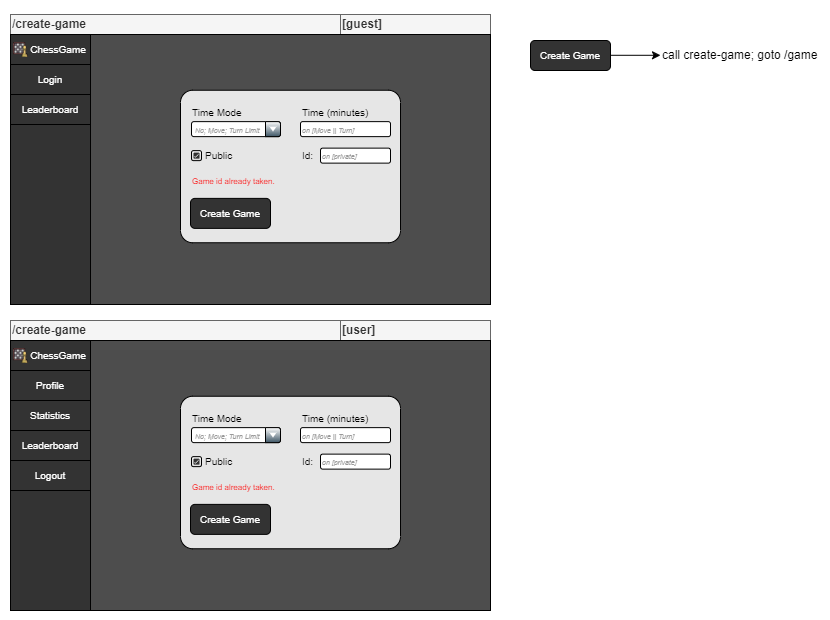

The diagram above was exported from draw.io. Its source (the exported page's mxGraphModel, read from the mxfile embedded in the PNG):
<mxGraphModel dx="1434" dy="-419" grid="1" gridSize="10" guides="1" tooltips="1" connect="1" arrows="1" fold="1" page="1" pageScale="1" pageWidth="827" pageHeight="1169" math="0" shadow="0">
  <root>
    <mxCell id="0" />
    <mxCell id="1" parent="0" />
    <mxCell id="7m2oUk6TzVHlLjAdu4C3-50" value="" style="rounded=0;whiteSpace=wrap;html=1;strokeColor=none;" vertex="1" parent="1">
      <mxGeometry x="90" y="1450" width="830" height="620" as="geometry" />
    </mxCell>
    <mxCell id="7m2oUk6TzVHlLjAdu4C3-1" value="" style="group" vertex="1" connectable="0" parent="1">
      <mxGeometry x="100" y="1464" width="480" height="290" as="geometry" />
    </mxCell>
    <mxCell id="7m2oUk6TzVHlLjAdu4C3-2" value="&lt;b&gt;[guest]&lt;/b&gt;" style="rounded=0;whiteSpace=wrap;html=1;fillColor=#f5f5f5;fontColor=#333333;strokeColor=#666666;align=left;container=0;movable=1;resizable=1;rotatable=1;deletable=1;editable=1;locked=0;connectable=1;" vertex="1" parent="7m2oUk6TzVHlLjAdu4C3-1">
      <mxGeometry x="330" width="150" height="20" as="geometry" />
    </mxCell>
    <mxCell id="7m2oUk6TzVHlLjAdu4C3-3" value="&lt;b&gt;/create-game&lt;/b&gt;" style="rounded=0;whiteSpace=wrap;html=1;fillColor=#f5f5f5;fontColor=#333333;strokeColor=#666666;align=left;container=0;movable=1;resizable=1;rotatable=1;deletable=1;editable=1;locked=0;connectable=1;" vertex="1" parent="7m2oUk6TzVHlLjAdu4C3-1">
      <mxGeometry width="330" height="20" as="geometry" />
    </mxCell>
    <mxCell id="7m2oUk6TzVHlLjAdu4C3-4" value="" style="rounded=0;whiteSpace=wrap;html=1;container=0;movable=1;resizable=1;rotatable=1;deletable=1;editable=1;locked=0;connectable=1;fillColor=#4D4D4D;" vertex="1" parent="7m2oUk6TzVHlLjAdu4C3-1">
      <mxGeometry y="20" width="480" height="270" as="geometry" />
    </mxCell>
    <mxCell id="7m2oUk6TzVHlLjAdu4C3-5" value="" style="rounded=1;whiteSpace=wrap;html=1;verticalAlign=top;align=left;arcSize=8;container=0;movable=1;resizable=1;rotatable=1;deletable=1;editable=1;locked=0;connectable=1;fillColor=#E6E6E6;" vertex="1" parent="7m2oUk6TzVHlLjAdu4C3-1">
      <mxGeometry x="170" y="75.75" width="220" height="152.5" as="geometry" />
    </mxCell>
    <mxCell id="7m2oUk6TzVHlLjAdu4C3-6" value="&lt;span style=&quot;font-size: 10px;&quot;&gt;Create Game&lt;/span&gt;" style="rounded=1;whiteSpace=wrap;html=1;container=0;movable=1;resizable=1;rotatable=1;deletable=1;editable=1;locked=0;connectable=1;fillColor=#333333;fontColor=#FFFFFF;" vertex="1" parent="7m2oUk6TzVHlLjAdu4C3-1">
      <mxGeometry x="180" y="183.8800000000001" width="80" height="30" as="geometry" />
    </mxCell>
    <mxCell id="7m2oUk6TzVHlLjAdu4C3-7" value="&lt;font color=&quot;#ff0000&quot;&gt;&lt;span style=&quot;font-size: 8px;&quot;&gt;Game id already taken.&lt;/span&gt;&lt;/font&gt;" style="text;html=1;strokeColor=none;fillColor=none;align=left;verticalAlign=middle;whiteSpace=wrap;rounded=0;container=0;movable=1;resizable=1;rotatable=1;deletable=1;editable=1;locked=0;connectable=1;" vertex="1" parent="7m2oUk6TzVHlLjAdu4C3-1">
      <mxGeometry x="180" y="153.8800000000001" width="200" height="25" as="geometry" />
    </mxCell>
    <mxCell id="7m2oUk6TzVHlLjAdu4C3-8" value="&lt;span style=&quot;font-size: 10px;&quot;&gt;Time (minutes)&lt;/span&gt;" style="text;html=1;strokeColor=none;fillColor=none;align=left;verticalAlign=middle;whiteSpace=wrap;rounded=0;container=0;movable=1;resizable=1;rotatable=1;deletable=1;editable=1;locked=0;connectable=1;" vertex="1" parent="7m2oUk6TzVHlLjAdu4C3-1">
      <mxGeometry x="290" y="90.13000000000011" width="90" height="15" as="geometry" />
    </mxCell>
    <mxCell id="7m2oUk6TzVHlLjAdu4C3-9" value="&lt;font style=&quot;font-size: 10px;&quot;&gt;Time Mode&lt;/font&gt;" style="text;html=1;strokeColor=none;fillColor=none;align=left;verticalAlign=middle;whiteSpace=wrap;rounded=0;container=0;movable=1;resizable=1;rotatable=1;deletable=1;editable=1;locked=0;connectable=1;" vertex="1" parent="7m2oUk6TzVHlLjAdu4C3-1">
      <mxGeometry x="180" y="90.13000000000011" width="160" height="15" as="geometry" />
    </mxCell>
    <mxCell id="7m2oUk6TzVHlLjAdu4C3-10" value="&lt;font style=&quot;font-size: 10px;&quot;&gt;Public&lt;/font&gt;" style="text;html=1;strokeColor=none;fillColor=none;align=left;verticalAlign=middle;whiteSpace=wrap;rounded=0;container=0;movable=1;resizable=1;rotatable=1;deletable=1;editable=1;locked=0;connectable=1;" vertex="1" parent="7m2oUk6TzVHlLjAdu4C3-1">
      <mxGeometry x="193" y="133.6300000000001" width="77" height="15" as="geometry" />
    </mxCell>
    <mxCell id="7m2oUk6TzVHlLjAdu4C3-11" value="&lt;font size=&quot;1&quot; color=&quot;#999999&quot; style=&quot;&quot;&gt;&lt;i style=&quot;font-size: 7px;&quot;&gt;on [Move || Turn]&lt;/i&gt;&lt;/font&gt;" style="rounded=1;whiteSpace=wrap;html=1;align=left;container=0;movable=1;resizable=1;rotatable=1;deletable=1;editable=1;locked=0;connectable=1;" vertex="1" parent="7m2oUk6TzVHlLjAdu4C3-1">
      <mxGeometry x="290" y="107.13000000000011" width="90" height="15" as="geometry" />
    </mxCell>
    <mxCell id="7m2oUk6TzVHlLjAdu4C3-12" value="&lt;font style=&quot;font-size: 7px;&quot; color=&quot;#999999&quot;&gt;&lt;i&gt;on [private]&lt;/i&gt;&lt;/font&gt;" style="rounded=1;whiteSpace=wrap;html=1;align=left;container=0;movable=1;resizable=1;rotatable=1;deletable=1;editable=1;locked=0;connectable=1;" vertex="1" parent="7m2oUk6TzVHlLjAdu4C3-1">
      <mxGeometry x="310" y="133.6300000000001" width="70" height="15" as="geometry" />
    </mxCell>
    <mxCell id="7m2oUk6TzVHlLjAdu4C3-13" value="&lt;font style=&quot;font-size: 10px;&quot;&gt;Id:&lt;/font&gt;" style="text;html=1;strokeColor=none;fillColor=none;align=left;verticalAlign=middle;whiteSpace=wrap;rounded=0;container=0;movable=1;resizable=1;rotatable=1;deletable=1;editable=1;locked=0;connectable=1;" vertex="1" parent="7m2oUk6TzVHlLjAdu4C3-1">
      <mxGeometry x="290" y="133.6300000000001" width="20" height="15" as="geometry" />
    </mxCell>
    <mxCell id="7m2oUk6TzVHlLjAdu4C3-14" value="&lt;font color=&quot;#999999&quot; style=&quot;font-size: 7px;&quot;&gt;&lt;i&gt;No; Move; Turn Limit&lt;/i&gt;&lt;/font&gt;" style="strokeWidth=1;html=1;shadow=0;dashed=0;shape=mxgraph.ios.iComboBox;spacingTop=2;spacingLeft=2;align=left;buttonText=;fontSize=8;fillColor2=#3D5565;sketch=0;whiteSpace=wrap;container=0;movable=1;resizable=1;rotatable=1;deletable=1;editable=1;locked=0;connectable=1;" vertex="1" parent="7m2oUk6TzVHlLjAdu4C3-1">
      <mxGeometry x="181" y="107.13000000000011" width="89" height="15" as="geometry" />
    </mxCell>
    <mxCell id="7m2oUk6TzVHlLjAdu4C3-15" value="" style="html=1;shadow=0;dashed=0;shape=mxgraph.bootstrap.checkbox2;labelPosition=right;verticalLabelPosition=middle;align=left;verticalAlign=middle;gradientColor=#DEDEDE;fillColor=#EDEDED;checked=0;spacing=5;checkedFill=#0085FC;checkedStroke=#ffffff;sketch=0;container=0;movable=1;resizable=1;rotatable=1;deletable=1;editable=1;locked=0;connectable=1;" vertex="1" parent="7m2oUk6TzVHlLjAdu4C3-1">
      <mxGeometry x="181" y="136.1300000000001" width="10" height="10" as="geometry" />
    </mxCell>
    <mxCell id="7m2oUk6TzVHlLjAdu4C3-16" value="" style="dashed=0;labelPosition=right;align=left;shape=mxgraph.gmdl.checkbox;strokeColor=none;fillColor=#333333;strokeWidth=2;aspect=fixed;sketch=0;html=1;container=0;movable=1;resizable=1;rotatable=1;deletable=1;editable=1;locked=0;connectable=1;fontColor=#333333;" vertex="1" parent="7m2oUk6TzVHlLjAdu4C3-1">
      <mxGeometry x="183" y="138.1300000000001" width="6" height="6" as="geometry" />
    </mxCell>
    <mxCell id="7m2oUk6TzVHlLjAdu4C3-17" value="" style="rounded=0;whiteSpace=wrap;html=1;container=0;fillColor=#333333;" vertex="1" parent="7m2oUk6TzVHlLjAdu4C3-1">
      <mxGeometry y="20" width="80" height="270" as="geometry" />
    </mxCell>
    <mxCell id="7m2oUk6TzVHlLjAdu4C3-18" value="&lt;font color=&quot;#ffffff&quot; style=&quot;font-size: 10px;&quot;&gt;Login&lt;/font&gt;" style="rounded=0;whiteSpace=wrap;html=1;container=0;strokeColor=#000000;fillColor=#333333;" vertex="1" parent="7m2oUk6TzVHlLjAdu4C3-1">
      <mxGeometry y="50" width="80" height="30" as="geometry" />
    </mxCell>
    <mxCell id="7m2oUk6TzVHlLjAdu4C3-19" value="&lt;font color=&quot;#ffffff&quot; style=&quot;font-size: 10px;&quot;&gt;Leaderboard&lt;/font&gt;" style="rounded=0;whiteSpace=wrap;html=1;container=0;fillColor=#333333;" vertex="1" parent="7m2oUk6TzVHlLjAdu4C3-1">
      <mxGeometry y="80" width="80" height="30" as="geometry" />
    </mxCell>
    <mxCell id="7m2oUk6TzVHlLjAdu4C3-20" value="" style="rounded=0;whiteSpace=wrap;html=1;container=0;strokeColor=#000000;fillColor=#333333;" vertex="1" parent="7m2oUk6TzVHlLjAdu4C3-1">
      <mxGeometry y="20" width="80" height="30" as="geometry" />
    </mxCell>
    <mxCell id="7m2oUk6TzVHlLjAdu4C3-21" value="&lt;font color=&quot;#ffffff&quot; style=&quot;font-size: 10px;&quot;&gt;ChessGame&lt;/font&gt;" style="rounded=0;whiteSpace=wrap;html=1;strokeColor=none;movable=1;resizable=1;rotatable=1;deletable=1;editable=1;locked=0;connectable=1;container=0;fillColor=#333333;" vertex="1" parent="7m2oUk6TzVHlLjAdu4C3-1">
      <mxGeometry x="18" y="25" width="60" height="20" as="geometry" />
    </mxCell>
    <mxCell id="7m2oUk6TzVHlLjAdu4C3-22" value="" style="shape=image;verticalLabelPosition=bottom;labelBackgroundColor=default;verticalAlign=top;aspect=fixed;imageAspect=0;image=data:image/png,(base64 omitted: 23740 chars);movable=1;resizable=1;rotatable=1;deletable=1;editable=1;locked=0;connectable=1;container=0;" vertex="1" parent="7m2oUk6TzVHlLjAdu4C3-1">
      <mxGeometry x="3" y="28" width="15" height="15" as="geometry" />
    </mxCell>
    <mxCell id="7m2oUk6TzVHlLjAdu4C3-23" value="" style="group" vertex="1" connectable="0" parent="1">
      <mxGeometry x="100" y="1770" width="480" height="290" as="geometry" />
    </mxCell>
    <mxCell id="7m2oUk6TzVHlLjAdu4C3-24" value="&lt;b&gt;[&lt;/b&gt;&lt;b style=&quot;border-color: var(--border-color);&quot;&gt;user&lt;/b&gt;&lt;b&gt;]&lt;/b&gt;" style="rounded=0;whiteSpace=wrap;html=1;fillColor=#f5f5f5;fontColor=#333333;strokeColor=#666666;align=left;container=0;movable=1;resizable=1;rotatable=1;deletable=1;editable=1;locked=0;connectable=1;" vertex="1" parent="7m2oUk6TzVHlLjAdu4C3-23">
      <mxGeometry x="330" width="150" height="20" as="geometry" />
    </mxCell>
    <mxCell id="7m2oUk6TzVHlLjAdu4C3-25" value="&lt;b&gt;/create-game&lt;/b&gt;" style="rounded=0;whiteSpace=wrap;html=1;fillColor=#f5f5f5;fontColor=#333333;strokeColor=#666666;align=left;container=0;movable=1;resizable=1;rotatable=1;deletable=1;editable=1;locked=0;connectable=1;" vertex="1" parent="7m2oUk6TzVHlLjAdu4C3-23">
      <mxGeometry width="330" height="20" as="geometry" />
    </mxCell>
    <mxCell id="7m2oUk6TzVHlLjAdu4C3-26" value="" style="rounded=0;whiteSpace=wrap;html=1;container=0;movable=1;resizable=1;rotatable=1;deletable=1;editable=1;locked=0;connectable=1;fillColor=#4D4D4D;" vertex="1" parent="7m2oUk6TzVHlLjAdu4C3-23">
      <mxGeometry y="20" width="480" height="270" as="geometry" />
    </mxCell>
    <mxCell id="7m2oUk6TzVHlLjAdu4C3-27" value="" style="rounded=1;whiteSpace=wrap;html=1;verticalAlign=top;align=left;arcSize=8;container=0;movable=1;resizable=1;rotatable=1;deletable=1;editable=1;locked=0;connectable=1;fillColor=#E6E6E6;" vertex="1" parent="7m2oUk6TzVHlLjAdu4C3-23">
      <mxGeometry x="170" y="75.75" width="220" height="152.5" as="geometry" />
    </mxCell>
    <mxCell id="7m2oUk6TzVHlLjAdu4C3-28" value="&lt;span style=&quot;font-size: 10px;&quot;&gt;Create Game&lt;/span&gt;" style="rounded=1;whiteSpace=wrap;html=1;container=0;movable=1;resizable=1;rotatable=1;deletable=1;editable=1;locked=0;connectable=1;fillColor=#333333;fontColor=#FFFFFF;" vertex="1" parent="7m2oUk6TzVHlLjAdu4C3-23">
      <mxGeometry x="180" y="183.8800000000001" width="80" height="30" as="geometry" />
    </mxCell>
    <mxCell id="7m2oUk6TzVHlLjAdu4C3-29" value="&lt;font color=&quot;#ff0000&quot;&gt;&lt;span style=&quot;font-size: 8px;&quot;&gt;Game id already taken.&lt;/span&gt;&lt;/font&gt;" style="text;html=1;strokeColor=none;fillColor=none;align=left;verticalAlign=middle;whiteSpace=wrap;rounded=0;container=0;movable=1;resizable=1;rotatable=1;deletable=1;editable=1;locked=0;connectable=1;" vertex="1" parent="7m2oUk6TzVHlLjAdu4C3-23">
      <mxGeometry x="180" y="153.8800000000001" width="200" height="25" as="geometry" />
    </mxCell>
    <mxCell id="7m2oUk6TzVHlLjAdu4C3-30" value="&lt;span style=&quot;font-size: 10px;&quot;&gt;Time (minutes)&lt;/span&gt;" style="text;html=1;strokeColor=none;fillColor=none;align=left;verticalAlign=middle;whiteSpace=wrap;rounded=0;container=0;movable=1;resizable=1;rotatable=1;deletable=1;editable=1;locked=0;connectable=1;" vertex="1" parent="7m2oUk6TzVHlLjAdu4C3-23">
      <mxGeometry x="290" y="90.13000000000011" width="90" height="15" as="geometry" />
    </mxCell>
    <mxCell id="7m2oUk6TzVHlLjAdu4C3-31" value="&lt;font style=&quot;font-size: 10px;&quot;&gt;Time Mode&lt;/font&gt;" style="text;html=1;strokeColor=none;fillColor=none;align=left;verticalAlign=middle;whiteSpace=wrap;rounded=0;container=0;movable=1;resizable=1;rotatable=1;deletable=1;editable=1;locked=0;connectable=1;" vertex="1" parent="7m2oUk6TzVHlLjAdu4C3-23">
      <mxGeometry x="180" y="90.13000000000011" width="160" height="15" as="geometry" />
    </mxCell>
    <mxCell id="7m2oUk6TzVHlLjAdu4C3-32" value="&lt;font style=&quot;font-size: 10px;&quot;&gt;Public&lt;/font&gt;" style="text;html=1;strokeColor=none;fillColor=none;align=left;verticalAlign=middle;whiteSpace=wrap;rounded=0;container=0;movable=1;resizable=1;rotatable=1;deletable=1;editable=1;locked=0;connectable=1;" vertex="1" parent="7m2oUk6TzVHlLjAdu4C3-23">
      <mxGeometry x="193" y="133.6300000000001" width="77" height="15" as="geometry" />
    </mxCell>
    <mxCell id="7m2oUk6TzVHlLjAdu4C3-33" value="&lt;font size=&quot;1&quot; color=&quot;#999999&quot; style=&quot;&quot;&gt;&lt;i style=&quot;font-size: 7px;&quot;&gt;on [Move || Turn]&lt;/i&gt;&lt;/font&gt;" style="rounded=1;whiteSpace=wrap;html=1;align=left;container=0;movable=1;resizable=1;rotatable=1;deletable=1;editable=1;locked=0;connectable=1;" vertex="1" parent="7m2oUk6TzVHlLjAdu4C3-23">
      <mxGeometry x="290" y="107.13000000000011" width="90" height="15" as="geometry" />
    </mxCell>
    <mxCell id="7m2oUk6TzVHlLjAdu4C3-34" value="&lt;font style=&quot;font-size: 7px;&quot; color=&quot;#999999&quot;&gt;&lt;i&gt;on [private]&lt;/i&gt;&lt;/font&gt;" style="rounded=1;whiteSpace=wrap;html=1;align=left;container=0;movable=1;resizable=1;rotatable=1;deletable=1;editable=1;locked=0;connectable=1;" vertex="1" parent="7m2oUk6TzVHlLjAdu4C3-23">
      <mxGeometry x="310" y="133.6300000000001" width="70" height="15" as="geometry" />
    </mxCell>
    <mxCell id="7m2oUk6TzVHlLjAdu4C3-35" value="&lt;font style=&quot;font-size: 10px;&quot;&gt;Id:&lt;/font&gt;" style="text;html=1;strokeColor=none;fillColor=none;align=left;verticalAlign=middle;whiteSpace=wrap;rounded=0;container=0;movable=1;resizable=1;rotatable=1;deletable=1;editable=1;locked=0;connectable=1;" vertex="1" parent="7m2oUk6TzVHlLjAdu4C3-23">
      <mxGeometry x="290" y="133.6300000000001" width="20" height="15" as="geometry" />
    </mxCell>
    <mxCell id="7m2oUk6TzVHlLjAdu4C3-36" value="&lt;font color=&quot;#999999&quot; style=&quot;font-size: 7px;&quot;&gt;&lt;i&gt;No; Move; Turn Limit&lt;/i&gt;&lt;/font&gt;" style="strokeWidth=1;html=1;shadow=0;dashed=0;shape=mxgraph.ios.iComboBox;spacingTop=2;spacingLeft=2;align=left;buttonText=;fontSize=8;fillColor2=#3D5565;sketch=0;whiteSpace=wrap;container=0;movable=1;resizable=1;rotatable=1;deletable=1;editable=1;locked=0;connectable=1;" vertex="1" parent="7m2oUk6TzVHlLjAdu4C3-23">
      <mxGeometry x="181" y="107.13000000000011" width="89" height="15" as="geometry" />
    </mxCell>
    <mxCell id="7m2oUk6TzVHlLjAdu4C3-37" value="" style="html=1;shadow=0;dashed=0;shape=mxgraph.bootstrap.checkbox2;labelPosition=right;verticalLabelPosition=middle;align=left;verticalAlign=middle;gradientColor=#DEDEDE;fillColor=#EDEDED;checked=0;spacing=5;checkedFill=#0085FC;checkedStroke=#ffffff;sketch=0;container=0;movable=1;resizable=1;rotatable=1;deletable=1;editable=1;locked=0;connectable=1;" vertex="1" parent="7m2oUk6TzVHlLjAdu4C3-23">
      <mxGeometry x="181" y="136.1300000000001" width="10" height="10" as="geometry" />
    </mxCell>
    <mxCell id="7m2oUk6TzVHlLjAdu4C3-38" value="" style="dashed=0;labelPosition=right;align=left;shape=mxgraph.gmdl.checkbox;strokeColor=none;fillColor=#333333;strokeWidth=2;aspect=fixed;sketch=0;html=1;container=0;movable=1;resizable=1;rotatable=1;deletable=1;editable=1;locked=0;connectable=1;fontColor=#333333;" vertex="1" parent="7m2oUk6TzVHlLjAdu4C3-23">
      <mxGeometry x="183" y="138.1300000000001" width="6" height="6" as="geometry" />
    </mxCell>
    <mxCell id="7m2oUk6TzVHlLjAdu4C3-39" value="" style="rounded=0;whiteSpace=wrap;html=1;container=0;fillColor=#333333;" vertex="1" parent="7m2oUk6TzVHlLjAdu4C3-23">
      <mxGeometry y="20" width="80" height="270" as="geometry" />
    </mxCell>
    <mxCell id="7m2oUk6TzVHlLjAdu4C3-40" value="&lt;font color=&quot;#ffffff&quot; style=&quot;font-size: 10px;&quot;&gt;Profile&lt;/font&gt;" style="rounded=0;whiteSpace=wrap;html=1;container=0;strokeColor=#000000;fillColor=#333333;" vertex="1" parent="7m2oUk6TzVHlLjAdu4C3-23">
      <mxGeometry y="50" width="80" height="30" as="geometry" />
    </mxCell>
    <mxCell id="7m2oUk6TzVHlLjAdu4C3-41" value="&lt;font color=&quot;#ffffff&quot; style=&quot;font-size: 10px;&quot;&gt;Statistics&lt;/font&gt;" style="rounded=0;whiteSpace=wrap;html=1;container=0;fillColor=#333333;" vertex="1" parent="7m2oUk6TzVHlLjAdu4C3-23">
      <mxGeometry y="80" width="80" height="30" as="geometry" />
    </mxCell>
    <mxCell id="7m2oUk6TzVHlLjAdu4C3-42" value="" style="rounded=0;whiteSpace=wrap;html=1;container=0;strokeColor=#000000;fillColor=#333333;" vertex="1" parent="7m2oUk6TzVHlLjAdu4C3-23">
      <mxGeometry y="20" width="80" height="30" as="geometry" />
    </mxCell>
    <mxCell id="7m2oUk6TzVHlLjAdu4C3-43" value="&lt;font color=&quot;#ffffff&quot; style=&quot;font-size: 10px;&quot;&gt;ChessGame&lt;/font&gt;" style="rounded=0;whiteSpace=wrap;html=1;strokeColor=none;movable=1;resizable=1;rotatable=1;deletable=1;editable=1;locked=0;connectable=1;container=0;fillColor=#333333;" vertex="1" parent="7m2oUk6TzVHlLjAdu4C3-23">
      <mxGeometry x="18" y="25" width="60" height="20" as="geometry" />
    </mxCell>
    <mxCell id="7m2oUk6TzVHlLjAdu4C3-44" value="" style="shape=image;verticalLabelPosition=bottom;labelBackgroundColor=default;verticalAlign=top;aspect=fixed;imageAspect=0;image=data:image/png,(base64 omitted: 23740 chars);movable=1;resizable=1;rotatable=1;deletable=1;editable=1;locked=0;connectable=1;container=0;" vertex="1" parent="7m2oUk6TzVHlLjAdu4C3-23">
      <mxGeometry x="3" y="28" width="15" height="15" as="geometry" />
    </mxCell>
    <mxCell id="7m2oUk6TzVHlLjAdu4C3-45" value="&lt;font color=&quot;#ffffff&quot; style=&quot;font-size: 10px;&quot;&gt;Leaderboard&lt;/font&gt;" style="rounded=0;whiteSpace=wrap;html=1;container=0;fillColor=#333333;" vertex="1" parent="7m2oUk6TzVHlLjAdu4C3-23">
      <mxGeometry y="110" width="80" height="30" as="geometry" />
    </mxCell>
    <mxCell id="7m2oUk6TzVHlLjAdu4C3-46" value="&lt;font color=&quot;#ffffff&quot; style=&quot;font-size: 10px;&quot;&gt;Logout&lt;/font&gt;" style="rounded=0;whiteSpace=wrap;html=1;container=0;fillColor=#333333;" vertex="1" parent="7m2oUk6TzVHlLjAdu4C3-23">
      <mxGeometry y="140" width="80" height="30" as="geometry" />
    </mxCell>
    <mxCell id="7m2oUk6TzVHlLjAdu4C3-47" value="&lt;span style=&quot;font-size: 10px;&quot;&gt;Create Game&lt;/span&gt;" style="rounded=1;whiteSpace=wrap;html=1;container=0;fillColor=#333333;fontColor=#FFFFFF;" vertex="1" parent="1">
      <mxGeometry x="620" y="1490" width="80" height="30" as="geometry" />
    </mxCell>
    <mxCell id="7m2oUk6TzVHlLjAdu4C3-48" value="" style="endArrow=classic;html=1;rounded=0;exitX=1;exitY=0.5;exitDx=0;exitDy=0;" edge="1" parent="1">
      <mxGeometry width="50" height="50" relative="1" as="geometry">
        <mxPoint x="700" y="1504.79" as="sourcePoint" />
        <mxPoint x="750" y="1504.79" as="targetPoint" />
      </mxGeometry>
    </mxCell>
    <mxCell id="7m2oUk6TzVHlLjAdu4C3-49" value="call create-game; goto /game" style="rounded=0;whiteSpace=wrap;html=1;strokeColor=none;align=left;" vertex="1" parent="1">
      <mxGeometry x="750" y="1495" width="170" height="20" as="geometry" />
    </mxCell>
  </root>
</mxGraphModel>